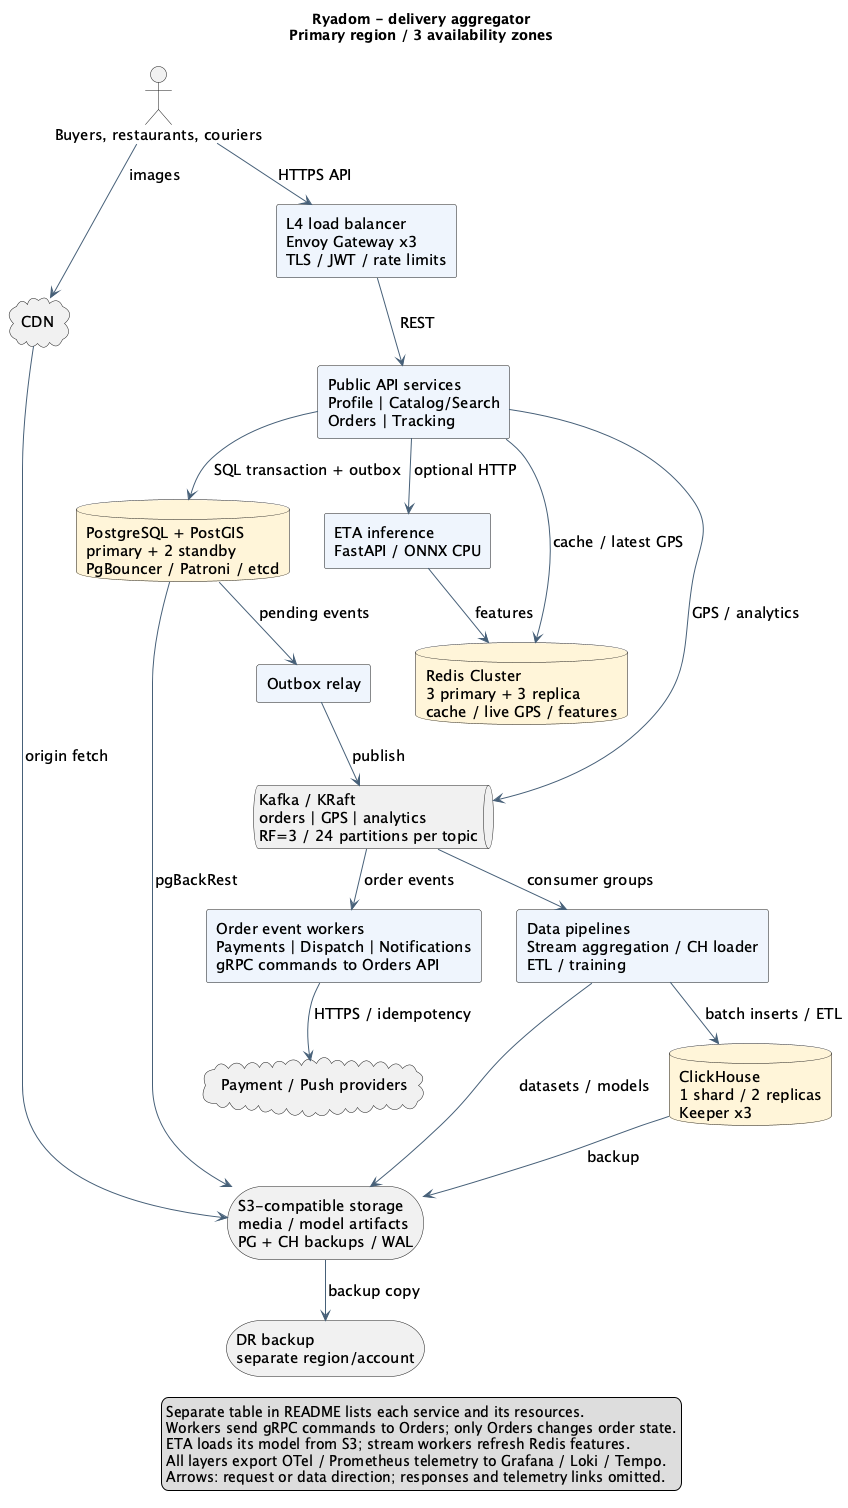

The diagram above was rendered by PlantUML. Its source (embedded in the PNG):
@startuml
!pragma layout smetana
skinparam componentStyle rectangle
skinparam shadowing false
skinparam defaultFontName SansSerif
skinparam defaultFontSize 15
skinparam ArrowColor #476078
skinparam componentBackgroundColor #eef5fc
skinparam databaseBackgroundColor #fff4d8
skinparam nodesep 35
skinparam ranksep 40
top to bottom direction
title Ryadom - delivery aggregator\nPrimary region / 3 availability zones
actor "Buyers, restaurants, couriers" as client
cloud "CDN" as cdn
component "L4 load balancer\nEnvoy Gateway x3\nTLS / JWT / rate limits" as edge
component "Public API services\nProfile | Catalog/Search\nOrders | Tracking" as api
component "ETA inference\nFastAPI / ONNX CPU" as eta
database "Redis Cluster\n3 primary + 3 replica\ncache / live GPS / features" as redis
database "PostgreSQL + PostGIS\nprimary + 2 standby\nPgBouncer / Patroni / etcd" as pg
component "Outbox relay" as relay
queue "Kafka / KRaft\norders | GPS | analytics\nRF=3 / 24 partitions per topic" as kafka
component "Order event workers\nPayments | Dispatch | Notifications\ngRPC commands to Orders API" as workers
component "Data pipelines\nStream aggregation / CH loader\nETL / training" as pipeline
cloud "Payment / Push providers" as external
database "ClickHouse\n1 shard / 2 replicas\nKeeper x3" as ch
storage "S3-compatible storage\nmedia / model artifacts\nPG + CH backups / WAL" as s3
storage "DR backup\nseparate region/account" as dr
client --> edge : HTTPS API
client --> cdn : images
edge --> api : REST
api --> pg : SQL transaction + outbox
api --> redis : cache / latest GPS
api --> eta : optional HTTP
api --> kafka : GPS / analytics
eta --> redis : features
pg --> relay : pending events
relay --> kafka : publish
kafka --> workers : order events
kafka --> pipeline : consumer groups
workers --> external : HTTPS / idempotency
pipeline --> ch : batch inserts / ETL
pipeline --> s3 : datasets / models
ch --> s3 : backup
pg --> s3 : pgBackRest
cdn --> s3 : origin fetch
s3 --> dr : backup copy
legend bottom
Separate table in README lists each service and its resources.
Workers send gRPC commands to Orders; only Orders changes order state.
ETA loads its model from S3; stream workers refresh Redis features.
All layers export OTel / Prometheus telemetry to Grafana / Loki / Tempo.
Arrows: request or data direction; responses and telemetry links omitted.
endlegend
@enduml